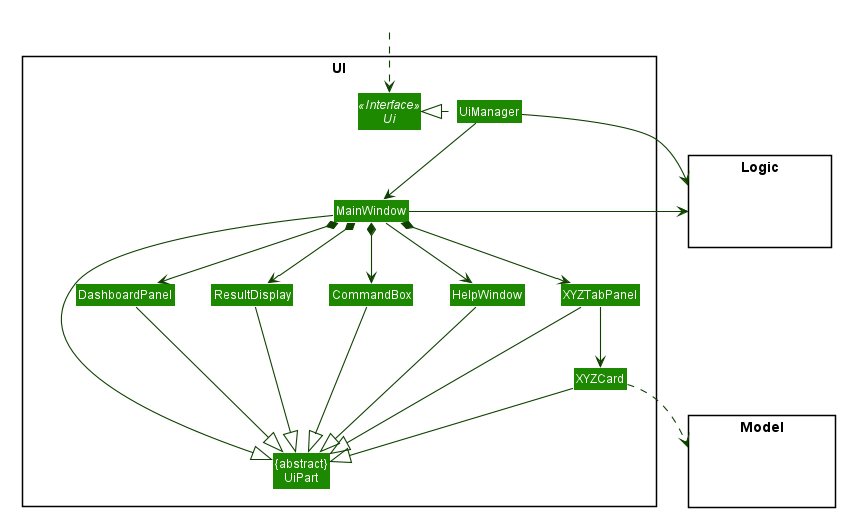

The diagram above was rendered by PlantUML. Its source (embedded in the PNG):
@startuml









skinparam BackgroundColor #FFFFFFF

skinparam Shadowing false

skinparam Class {
    FontColor #FFFFFF
    BorderThickness 1
    BorderColor #FFFFFF
    StereotypeFontColor #FFFFFF
    FontName Arial
}

skinparam Actor {
    BorderColor #000000
    Color #000000
    FontName Arial
}

skinparam Sequence {
    MessageAlign center
    BoxFontSize 15
    BoxPadding 0
    BoxFontColor #FFFFFF
    FontName Arial
}

skinparam Participant {
    FontColor #FFFFFFF
    Padding 20
}

skinparam MinClassWidth 50
skinparam ParticipantPadding 10
skinparam Shadowing false
skinparam DefaultTextAlignment center
skinparam packageStyle Rectangle

hide footbox
hide members
hide circle
skinparam arrowThickness 1.1
skinparam arrowColor #0E4100
skinparam classBackgroundColor #1D8900

package UI <<Rectangle>>{
Interface Ui <<Interface>>
Class "{abstract}\nUiPart" as UiPart
Class UiManager
Class MainWindow
Class HelpWindow
Class ResultDisplay
Class XYZTabPanel
Class XYZCard
Class DashboardPanel
Class CommandBox
}

package Model <<Rectangle>> {
Class HiddenModel #FFFFFF
}

package Logic <<Rectangle>> {
Class HiddenLogic #FFFFFF
}

Class HiddenOutside #FFFFFF
HiddenOutside ..> Ui

UiManager .left.|> Ui
UiManager -down-> MainWindow
MainWindow --> HelpWindow
MainWindow *-down-> CommandBox
MainWindow *-down-> ResultDisplay
MainWindow *-down-> XYZTabPanel
MainWindow *-down-> DashboardPanel

XYZTabPanel -down-> XYZCard

MainWindow -left-|> UiPart

ResultDisplay --|> UiPart
CommandBox --|> UiPart
XYZTabPanel --|> UiPart
XYZCard --|> UiPart
DashboardPanel --|> UiPart
HelpWindow -down-|> UiPart

XYZCard ..> Model
UiManager -right-> Logic
MainWindow -left-> Logic

XYZTabPanel -[hidden]left- HelpWindow
HelpWindow -[hidden]left- CommandBox
CommandBox -[hidden]left- ResultDisplay
ResultDisplay -[hidden]left- DashboardPanel

MainWindow -[hidden]-|> UiPart
@enduml